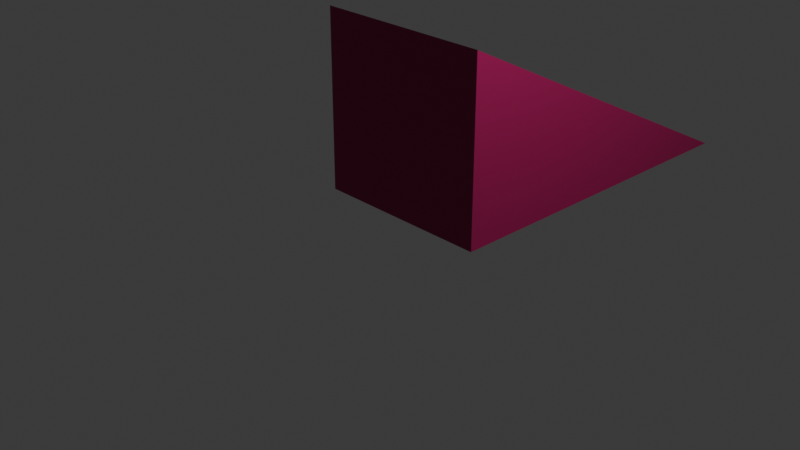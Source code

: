 # Source: wedge-dissolve.blend  (saved by Blender 4.0.36; exported with 4.5.12 LTS)
import bpy
from mathutils import Matrix  # noqa: F401  (used for matrix-valued properties, if any)

bpy.ops.wm.read_factory_settings(use_empty=True)
scene = bpy.context.scene
scene.name = 'Scene'

# ---- collections
col_collection = bpy.data.collections.new('Collection'); scene.collection.children.link(col_collection)

# ---- materials (node trees are filled in below, after node groups)
mat_wedge_face = bpy.data.materials.new('Wedge-Face')
mat_wedge_face.alpha_threshold = 0.0
mat_wedge_face.use_transparent_shadow = False
mat_wedge_face.roughness = 0.5
mat_wedge_face.line_color = (0.0, 0.0, 0.0, 1.0)

# ---- material node trees
mat_wedge_face.use_nodes = True; mat_wedge_face.node_tree.nodes.clear()
_N = mat_wedge_face.node_tree.nodes; _L = mat_wedge_face.node_tree.links
n0 = _N.new('ShaderNodeOutputMaterial'); n0.name = 'Material Output'; n0.location = (300, 300)
n1 = _N.new('ShaderNodeBsdfPrincipled'); n1.name = 'Principled BSDF'; n1.location = (10, 300)
n1.inputs[0].default_value = (0.3763, 0.007858, 0.1006, 1.0)
n1.inputs[3].default_value = 1.45
_L.new(n1.outputs[0], n0.inputs[0])
n0.is_active_output = True

# ---- world
world_world = bpy.data.worlds.new('World'); scene.world = world_world
world_world.use_nodes = True; world_world.node_tree.nodes.clear()
_N = world_world.node_tree.nodes; _L = world_world.node_tree.links
n0 = _N.new('ShaderNodeOutputWorld'); n0.name = 'World Output'; n0.location = (300, 300)
n1 = _N.new('ShaderNodeBackground'); n1.name = 'Background'; n1.location = (10, 300)
n1.inputs[0].default_value = (0.05088, 0.05088, 0.05088, 1.0)
_L.new(n1.outputs[0], n0.inputs[0])
n0.is_active_output = True
world_world.color = (0.05088, 0.05088, 0.05088)
world_world.use_sun_shadow = False
world_world.sun_shadow_jitter_overblur = 0.0

# ---- cameras
cam_camera = bpy.data.cameras.new('Camera')
cam_camera.clip_end = 100.0
cam_camera.ortho_scale = 7.314

# ---- lights
light_light = bpy.data.lights.new('Light', 'POINT')
light_light.transmission_factor = 0.0
light_light.use_soft_falloff = False
light_light.energy = 1000.0
light_light.shadow_soft_size = 0.1
light_light.shadow_maximum_resolution = 0.006
light_light.use_absolute_resolution = True

# ---- meshes
me_cube = bpy.data.meshes.new('Cube')
me_cube.from_pydata([(1.0, 4.0, 0.0), (1.0, 0.0, 2.0), (1.0, 0.0, 0.0), (-1.0, 4.0, 0.0), (-1.0, 0.0, 2.0), (-1.0, 0.0, 0.0)], [], [(5, 4, 3), (2, 1, 4, 5), (2, 0, 1), (3, 0, 2, 5), (3, 4, 1, 0)])
_uv = me_cube.uv_layers.new(name='UVMap')
_uv.uv.foreach_set('vector', [0.375, 1.0, 0.625, 1.0, 0.125, 0.5, 0.375, 0.75, 0.625, 0.75, 0.625, 1.0, 0.375, 1.0, 0.375, 0.75, 0.375, 0.5, 0.625, 0.75, 0.125, 0.5, 0.375, 0.5, 0.375, 0.75, 0.125, 0.75, 0.125, 0.5, 0.625, 1.0, 0.625, 0.75, 0.375, 0.5])
me_cube.materials.append(mat_wedge_face)
me_cube.use_mirror_vertex_groups = False
me_cube.update()

# ---- objects
ob_cube = bpy.data.objects.new('Cube', me_cube)
ob_light = bpy.data.objects.new('Light', light_light)
ob_camera = bpy.data.objects.new('Camera', cam_camera)

# ---- transforms, parenting, visibility, modifiers, constraints
ob_cube.location = (0.0, 0.0, 0.0)
ob_cube.lock_rotations_4d = False
ob_cube.empty_display_type = 'ARROWS'
ob_cube.lineart.crease_threshold = 0.0
ob_light.location = (4.076, 1.005, 5.904)
ob_light.rotation_euler = (0.6503, 0.05522, 1.866)
ob_light.lock_rotations_4d = False
ob_light.empty_display_type = 'ARROWS'
ob_light.color = (0.0, 0.0, 0.0, 0.0)
ob_light.lineart.crease_threshold = 0.0
ob_camera.location = (7.359, -6.926, 4.958)
ob_camera.rotation_euler = (1.109, 0.0, 0.8149)
ob_camera.lock_rotations_4d = False
ob_camera.empty_display_type = 'ARROWS'
ob_camera.color = (0.0, 0.0, 0.0, 0.0)
ob_camera.display_type = 'WIRE'
ob_camera.lineart.crease_threshold = 0.0

# ---- collection membership
col_collection.objects.link(ob_cube)
col_collection.objects.link(ob_light)
col_collection.objects.link(ob_camera)

# ---- scene / render settings (as saved in the file)
scene.camera = ob_camera
scene.frame_start = 1; scene.frame_end = 250; scene.frame_set(1)
scene.render.engine = 'BLENDER_EEVEE_NEXT'
scene.cycles.sampling_pattern = 'TABULATED_SOBOL'
bpy.context.view_layer.update()
